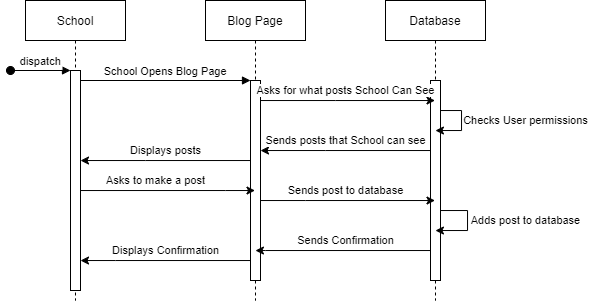

The diagram above was exported from draw.io. Its source (the exported page's mxGraphModel, read from the mxfile embedded in the PNG):
<mxGraphModel dx="813" dy="435" grid="1" gridSize="10" guides="1" tooltips="1" connect="1" arrows="1" fold="1" page="1" pageScale="1" pageWidth="850" pageHeight="1100" math="0" shadow="0">
  <root>
    <mxCell id="0" />
    <mxCell id="1" parent="0" />
    <mxCell id="3nuBFxr9cyL0pnOWT2aG-1" value="School" style="shape=umlLifeline;perimeter=lifelinePerimeter;container=1;collapsible=0;recursiveResize=0;rounded=0;shadow=0;strokeWidth=1;" parent="1" vertex="1">
      <mxGeometry x="120" y="80" width="100" height="300" as="geometry" />
    </mxCell>
    <mxCell id="3nuBFxr9cyL0pnOWT2aG-2" value="" style="points=[];perimeter=orthogonalPerimeter;rounded=0;shadow=0;strokeWidth=1;" parent="3nuBFxr9cyL0pnOWT2aG-1" vertex="1">
      <mxGeometry x="45" y="70" width="10" height="220" as="geometry" />
    </mxCell>
    <mxCell id="3nuBFxr9cyL0pnOWT2aG-3" value="dispatch" style="verticalAlign=bottom;startArrow=oval;endArrow=block;startSize=8;shadow=0;strokeWidth=1;" parent="3nuBFxr9cyL0pnOWT2aG-1" target="3nuBFxr9cyL0pnOWT2aG-2" edge="1">
      <mxGeometry relative="1" as="geometry">
        <mxPoint x="-15" y="70" as="sourcePoint" />
      </mxGeometry>
    </mxCell>
    <mxCell id="3nuBFxr9cyL0pnOWT2aG-5" value="Blog Page" style="shape=umlLifeline;perimeter=lifelinePerimeter;container=1;collapsible=0;recursiveResize=0;rounded=0;shadow=0;strokeWidth=1;" parent="1" vertex="1">
      <mxGeometry x="300" y="80" width="100" height="300" as="geometry" />
    </mxCell>
    <mxCell id="3nuBFxr9cyL0pnOWT2aG-6" value="" style="points=[];perimeter=orthogonalPerimeter;rounded=0;shadow=0;strokeWidth=1;" parent="3nuBFxr9cyL0pnOWT2aG-5" vertex="1">
      <mxGeometry x="45" y="80" width="10" height="200" as="geometry" />
    </mxCell>
    <mxCell id="3nuBFxr9cyL0pnOWT2aG-8" value="School Opens Blog Page" style="verticalAlign=bottom;endArrow=block;entryX=0;entryY=0;shadow=0;strokeWidth=1;" parent="1" source="3nuBFxr9cyL0pnOWT2aG-2" target="3nuBFxr9cyL0pnOWT2aG-6" edge="1">
      <mxGeometry relative="1" as="geometry">
        <mxPoint x="275" y="160" as="sourcePoint" />
      </mxGeometry>
    </mxCell>
    <mxCell id="QO03IrdPvXYtX2V8-dkK-1" value="Database" style="shape=umlLifeline;perimeter=lifelinePerimeter;container=1;collapsible=0;recursiveResize=0;rounded=0;shadow=0;strokeWidth=1;" vertex="1" parent="1">
      <mxGeometry x="480" y="80" width="100" height="300" as="geometry" />
    </mxCell>
    <mxCell id="QO03IrdPvXYtX2V8-dkK-2" value="" style="points=[];perimeter=orthogonalPerimeter;rounded=0;shadow=0;strokeWidth=1;" vertex="1" parent="QO03IrdPvXYtX2V8-dkK-1">
      <mxGeometry x="45" y="80" width="10" height="200" as="geometry" />
    </mxCell>
    <mxCell id="QO03IrdPvXYtX2V8-dkK-6" value="Checks User permissions" style="edgeStyle=orthogonalEdgeStyle;rounded=0;orthogonalLoop=1;jettySize=auto;html=1;" edge="1" parent="QO03IrdPvXYtX2V8-dkK-1" source="QO03IrdPvXYtX2V8-dkK-2" target="QO03IrdPvXYtX2V8-dkK-1">
      <mxGeometry x="-0.0764" y="64" relative="1" as="geometry">
        <mxPoint x="98" y="190" as="targetPoint" />
        <Array as="points">
          <mxPoint x="76" y="110" />
          <mxPoint x="76" y="130" />
        </Array>
        <mxPoint as="offset" />
      </mxGeometry>
    </mxCell>
    <mxCell id="QO03IrdPvXYtX2V8-dkK-13" value="Adds post to database" style="edgeStyle=orthogonalEdgeStyle;rounded=0;orthogonalLoop=1;jettySize=auto;html=1;" edge="1" parent="QO03IrdPvXYtX2V8-dkK-1" source="QO03IrdPvXYtX2V8-dkK-2" target="QO03IrdPvXYtX2V8-dkK-1">
      <mxGeometry x="-0.0648" y="58" relative="1" as="geometry">
        <mxPoint x="110" y="210" as="targetPoint" />
        <Array as="points">
          <mxPoint x="82" y="210" />
          <mxPoint x="82" y="230" />
        </Array>
        <mxPoint as="offset" />
      </mxGeometry>
    </mxCell>
    <mxCell id="QO03IrdPvXYtX2V8-dkK-3" style="edgeStyle=orthogonalEdgeStyle;rounded=0;orthogonalLoop=1;jettySize=auto;html=1;" edge="1" parent="1" source="3nuBFxr9cyL0pnOWT2aG-6" target="QO03IrdPvXYtX2V8-dkK-1">
      <mxGeometry relative="1" as="geometry">
        <Array as="points">
          <mxPoint x="430" y="180" />
          <mxPoint x="430" y="180" />
        </Array>
      </mxGeometry>
    </mxCell>
    <mxCell id="QO03IrdPvXYtX2V8-dkK-4" value="Asks for what posts School Can See" style="edgeLabel;html=1;align=center;verticalAlign=middle;resizable=0;points=[];" vertex="1" connectable="0" parent="QO03IrdPvXYtX2V8-dkK-3">
      <mxGeometry x="0.1592" y="1" relative="1" as="geometry">
        <mxPoint x="-16.14" y="-9.03" as="offset" />
      </mxGeometry>
    </mxCell>
    <mxCell id="QO03IrdPvXYtX2V8-dkK-7" style="edgeStyle=orthogonalEdgeStyle;rounded=0;orthogonalLoop=1;jettySize=auto;html=1;" edge="1" parent="1" source="QO03IrdPvXYtX2V8-dkK-2" target="3nuBFxr9cyL0pnOWT2aG-6">
      <mxGeometry relative="1" as="geometry">
        <Array as="points">
          <mxPoint x="420" y="230" />
          <mxPoint x="420" y="230" />
        </Array>
      </mxGeometry>
    </mxCell>
    <mxCell id="QO03IrdPvXYtX2V8-dkK-8" value="Sends posts that School can see" style="edgeLabel;html=1;align=center;verticalAlign=middle;resizable=0;points=[];" vertex="1" connectable="0" parent="QO03IrdPvXYtX2V8-dkK-7">
      <mxGeometry x="-0.1361" y="-1" relative="1" as="geometry">
        <mxPoint x="-11.29" y="-9.03" as="offset" />
      </mxGeometry>
    </mxCell>
    <mxCell id="QO03IrdPvXYtX2V8-dkK-9" value="Displays posts" style="edgeStyle=orthogonalEdgeStyle;rounded=0;orthogonalLoop=1;jettySize=auto;html=1;" edge="1" parent="1" source="3nuBFxr9cyL0pnOWT2aG-6" target="3nuBFxr9cyL0pnOWT2aG-2">
      <mxGeometry y="-10" relative="1" as="geometry">
        <Array as="points">
          <mxPoint x="240" y="240" />
          <mxPoint x="240" y="240" />
        </Array>
        <mxPoint as="offset" />
      </mxGeometry>
    </mxCell>
    <mxCell id="QO03IrdPvXYtX2V8-dkK-10" value="Asks to make a post" style="edgeStyle=orthogonalEdgeStyle;rounded=0;orthogonalLoop=1;jettySize=auto;html=1;" edge="1" parent="1" source="3nuBFxr9cyL0pnOWT2aG-2" target="3nuBFxr9cyL0pnOWT2aG-5">
      <mxGeometry x="-0.1404" y="10" relative="1" as="geometry">
        <mxPoint x="290" y="270" as="targetPoint" />
        <Array as="points">
          <mxPoint x="320" y="270" />
          <mxPoint x="320" y="270" />
        </Array>
        <mxPoint as="offset" />
      </mxGeometry>
    </mxCell>
    <mxCell id="QO03IrdPvXYtX2V8-dkK-11" style="edgeStyle=orthogonalEdgeStyle;rounded=0;orthogonalLoop=1;jettySize=auto;html=1;" edge="1" parent="1" source="3nuBFxr9cyL0pnOWT2aG-6" target="QO03IrdPvXYtX2V8-dkK-1">
      <mxGeometry relative="1" as="geometry">
        <Array as="points">
          <mxPoint x="400" y="280" />
          <mxPoint x="400" y="280" />
        </Array>
      </mxGeometry>
    </mxCell>
    <mxCell id="QO03IrdPvXYtX2V8-dkK-12" value="Sends post to database" style="edgeLabel;html=1;align=center;verticalAlign=middle;resizable=0;points=[];" vertex="1" connectable="0" parent="QO03IrdPvXYtX2V8-dkK-11">
      <mxGeometry x="-0.0765" relative="1" as="geometry">
        <mxPoint x="4.43" y="-10.03" as="offset" />
      </mxGeometry>
    </mxCell>
    <mxCell id="QO03IrdPvXYtX2V8-dkK-14" style="edgeStyle=orthogonalEdgeStyle;rounded=0;orthogonalLoop=1;jettySize=auto;html=1;" edge="1" parent="1" source="QO03IrdPvXYtX2V8-dkK-2" target="3nuBFxr9cyL0pnOWT2aG-5">
      <mxGeometry relative="1" as="geometry">
        <mxPoint x="410" y="350" as="targetPoint" />
        <Array as="points">
          <mxPoint x="360" y="330" />
          <mxPoint x="360" y="330" />
        </Array>
      </mxGeometry>
    </mxCell>
    <mxCell id="QO03IrdPvXYtX2V8-dkK-15" value="Sends Confirmation" style="edgeLabel;html=1;align=center;verticalAlign=middle;resizable=0;points=[];" vertex="1" connectable="0" parent="QO03IrdPvXYtX2V8-dkK-14">
      <mxGeometry x="0.113" y="-1" relative="1" as="geometry">
        <mxPoint x="12.14" y="-9.03" as="offset" />
      </mxGeometry>
    </mxCell>
    <mxCell id="QO03IrdPvXYtX2V8-dkK-16" style="edgeStyle=orthogonalEdgeStyle;rounded=0;orthogonalLoop=1;jettySize=auto;html=1;" edge="1" parent="1" source="3nuBFxr9cyL0pnOWT2aG-6" target="3nuBFxr9cyL0pnOWT2aG-2">
      <mxGeometry relative="1" as="geometry">
        <Array as="points">
          <mxPoint x="210" y="340" />
          <mxPoint x="210" y="340" />
        </Array>
      </mxGeometry>
    </mxCell>
    <mxCell id="QO03IrdPvXYtX2V8-dkK-17" value="Displays Confirmation" style="edgeLabel;html=1;align=center;verticalAlign=middle;resizable=0;points=[];" vertex="1" connectable="0" parent="QO03IrdPvXYtX2V8-dkK-16">
      <mxGeometry x="0.1462" y="-1" relative="1" as="geometry">
        <mxPoint x="12.14" y="-9.03" as="offset" />
      </mxGeometry>
    </mxCell>
  </root>
</mxGraphModel>